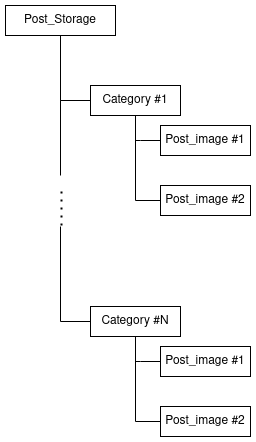

The diagram above was exported from draw.io. Its source (the exported page's mxGraphModel, read from the mxfile embedded in the PNG):
<mxGraphModel dx="389" dy="1166" grid="1" gridSize="10" guides="1" tooltips="1" connect="1" arrows="1" fold="1" page="1" pageScale="1" pageWidth="1169" pageHeight="827" math="0" shadow="0">
  <root>
    <mxCell id="0" />
    <mxCell id="1" parent="0" />
    <mxCell id="-U0SVKITVm-8fPqSKQ9z-9" style="edgeStyle=orthogonalEdgeStyle;rounded=0;orthogonalLoop=1;jettySize=auto;html=1;entryX=0;entryY=0.5;entryDx=0;entryDy=0;endArrow=none;endFill=0;" edge="1" parent="1" source="-U0SVKITVm-8fPqSKQ9z-1" target="-U0SVKITVm-8fPqSKQ9z-2">
      <mxGeometry relative="1" as="geometry" />
    </mxCell>
    <mxCell id="-U0SVKITVm-8fPqSKQ9z-1" value="Post_Storage" style="rounded=0;whiteSpace=wrap;html=1;" vertex="1" parent="1">
      <mxGeometry x="75" y="120" width="110" height="30" as="geometry" />
    </mxCell>
    <mxCell id="-U0SVKITVm-8fPqSKQ9z-11" style="edgeStyle=orthogonalEdgeStyle;rounded=0;orthogonalLoop=1;jettySize=auto;html=1;entryX=0;entryY=0.5;entryDx=0;entryDy=0;endArrow=none;endFill=0;" edge="1" parent="1" source="-U0SVKITVm-8fPqSKQ9z-2" target="-U0SVKITVm-8fPqSKQ9z-5">
      <mxGeometry relative="1" as="geometry">
        <Array as="points">
          <mxPoint x="205" y="255" />
          <mxPoint x="210" y="260" />
        </Array>
      </mxGeometry>
    </mxCell>
    <mxCell id="-U0SVKITVm-8fPqSKQ9z-28" style="edgeStyle=orthogonalEdgeStyle;rounded=0;orthogonalLoop=1;jettySize=auto;html=1;endArrow=none;endFill=0;" edge="1" parent="1" source="-U0SVKITVm-8fPqSKQ9z-2">
      <mxGeometry relative="1" as="geometry">
        <mxPoint x="130" y="290" as="targetPoint" />
        <Array as="points">
          <mxPoint x="130" y="215" />
        </Array>
      </mxGeometry>
    </mxCell>
    <mxCell id="-U0SVKITVm-8fPqSKQ9z-2" value="Category #1" style="rounded=0;whiteSpace=wrap;html=1;" vertex="1" parent="1">
      <mxGeometry x="160" y="200" width="90" height="30" as="geometry" />
    </mxCell>
    <mxCell id="-U0SVKITVm-8fPqSKQ9z-5" value="Post_image #1" style="rounded=0;whiteSpace=wrap;html=1;" vertex="1" parent="1">
      <mxGeometry x="230" y="240" width="90" height="30" as="geometry" />
    </mxCell>
    <mxCell id="-U0SVKITVm-8fPqSKQ9z-12" style="edgeStyle=orthogonalEdgeStyle;rounded=0;orthogonalLoop=1;jettySize=auto;html=1;entryX=0.5;entryY=1;entryDx=0;entryDy=0;endArrow=none;endFill=0;exitX=0;exitY=0.5;exitDx=0;exitDy=0;" edge="1" parent="1" source="-U0SVKITVm-8fPqSKQ9z-6" target="-U0SVKITVm-8fPqSKQ9z-2">
      <mxGeometry relative="1" as="geometry">
        <Array as="points">
          <mxPoint x="205" y="315" />
        </Array>
      </mxGeometry>
    </mxCell>
    <mxCell id="-U0SVKITVm-8fPqSKQ9z-6" value="Post_image #2" style="rounded=0;whiteSpace=wrap;html=1;" vertex="1" parent="1">
      <mxGeometry x="230" y="300" width="90" height="30" as="geometry" />
    </mxCell>
    <mxCell id="-U0SVKITVm-8fPqSKQ9z-15" style="edgeStyle=orthogonalEdgeStyle;rounded=0;orthogonalLoop=1;jettySize=auto;html=1;entryX=0;entryY=0.5;entryDx=0;entryDy=0;endArrow=none;endFill=0;" edge="1" parent="1" source="-U0SVKITVm-8fPqSKQ9z-16" target="-U0SVKITVm-8fPqSKQ9z-18">
      <mxGeometry relative="1" as="geometry">
        <Array as="points">
          <mxPoint x="205" y="476" />
          <mxPoint x="210" y="481" />
        </Array>
      </mxGeometry>
    </mxCell>
    <mxCell id="-U0SVKITVm-8fPqSKQ9z-27" style="edgeStyle=orthogonalEdgeStyle;rounded=0;orthogonalLoop=1;jettySize=auto;html=1;endArrow=none;endFill=0;" edge="1" parent="1" source="-U0SVKITVm-8fPqSKQ9z-16">
      <mxGeometry relative="1" as="geometry">
        <mxPoint x="130" y="341" as="targetPoint" />
      </mxGeometry>
    </mxCell>
    <mxCell id="-U0SVKITVm-8fPqSKQ9z-16" value="Category #N" style="rounded=0;whiteSpace=wrap;html=1;" vertex="1" parent="1">
      <mxGeometry x="160" y="421" width="90" height="30" as="geometry" />
    </mxCell>
    <mxCell id="-U0SVKITVm-8fPqSKQ9z-18" value="Post_image #1" style="rounded=0;whiteSpace=wrap;html=1;" vertex="1" parent="1">
      <mxGeometry x="230" y="461" width="90" height="30" as="geometry" />
    </mxCell>
    <mxCell id="-U0SVKITVm-8fPqSKQ9z-29" style="edgeStyle=orthogonalEdgeStyle;rounded=0;orthogonalLoop=1;jettySize=auto;html=1;exitX=0;exitY=0.5;exitDx=0;exitDy=0;endArrow=none;endFill=0;" edge="1" parent="1" source="-U0SVKITVm-8fPqSKQ9z-21" target="-U0SVKITVm-8fPqSKQ9z-16">
      <mxGeometry relative="1" as="geometry" />
    </mxCell>
    <mxCell id="-U0SVKITVm-8fPqSKQ9z-21" value="Post_image #2" style="rounded=0;whiteSpace=wrap;html=1;" vertex="1" parent="1">
      <mxGeometry x="230" y="521" width="90" height="30" as="geometry" />
    </mxCell>
    <mxCell id="-U0SVKITVm-8fPqSKQ9z-25" value="" style="endArrow=none;dashed=1;html=1;dashPattern=1 3;strokeWidth=2;rounded=0;" edge="1" parent="1">
      <mxGeometry width="50" height="50" relative="1" as="geometry">
        <mxPoint x="131" y="340" as="sourcePoint" />
        <mxPoint x="131" y="300" as="targetPoint" />
        <Array as="points" />
      </mxGeometry>
    </mxCell>
  </root>
</mxGraphModel>